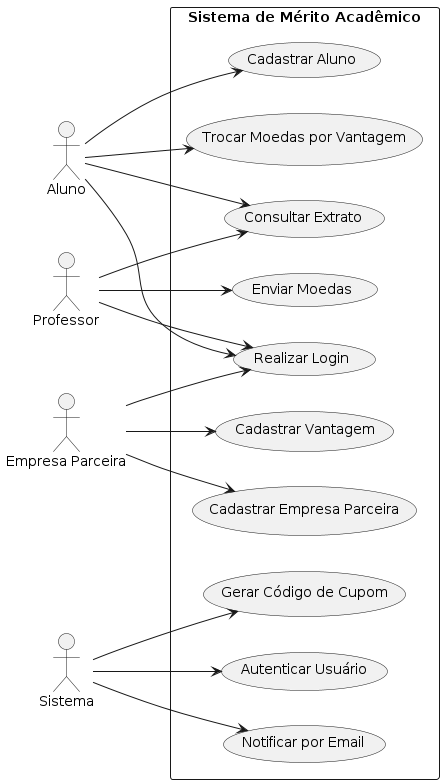

The diagram above was rendered by PlantUML. Its source (embedded in the PNG):
@startuml
left to right direction
skinparam packageStyle rectangle

actor Aluno
actor Professor
actor "Empresa Parceira" as Empresa
actor Sistema

rectangle "Sistema de Mérito Acadêmico" {
  
  (Realizar Login) as login
  (Cadastrar Aluno) as cadAluno
  (Cadastrar Empresa Parceira) as cadEmpresa
  (Cadastrar Vantagem) as cadVantagem
  (Enviar Moedas) as enviarMoedas
  (Consultar Extrato) as consultarExtrato
  (Trocar Moedas por Vantagem) as trocarMoedas
  (Notificar por Email) as notificarEmail
  (Gerar Código de Cupom) as gerarCupom
  (Autenticar Usuário) as autenticar

  Aluno --> login
  Aluno --> cadAluno
  Aluno --> consultarExtrato
  Aluno --> trocarMoedas

  Professor --> login
  Professor --> enviarMoedas
  Professor --> consultarExtrato

  Empresa --> login
  Empresa --> cadEmpresa
  Empresa --> cadVantagem

  Sistema --> notificarEmail
  Sistema --> gerarCupom
  Sistema --> autenticar
}
@enduml